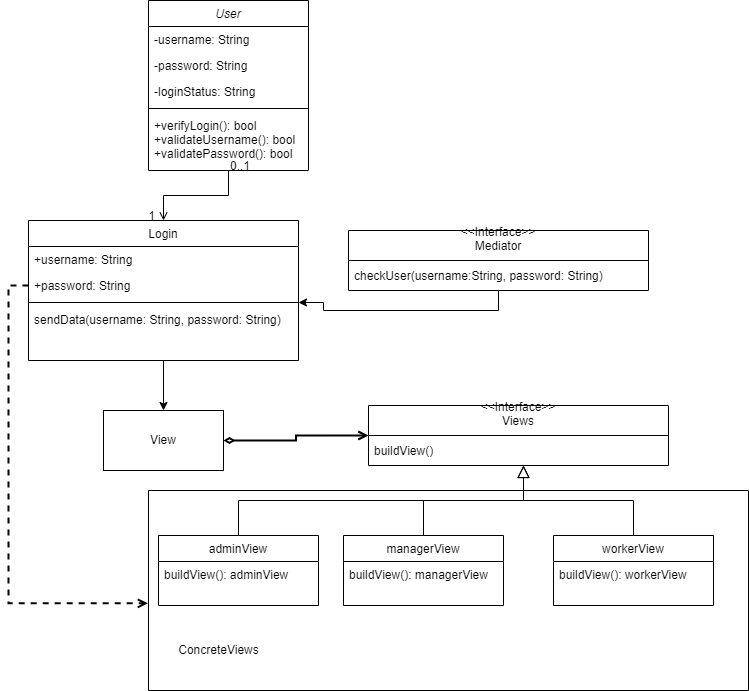

The diagram above was exported from draw.io. Its source (the exported page's mxGraphModel, read from the mxfile embedded in the PNG):
<mxGraphModel dx="1014" dy="1082" grid="1" gridSize="10" guides="1" tooltips="1" connect="1" arrows="1" fold="1" page="1" pageScale="1" pageWidth="827" pageHeight="1169" math="0" shadow="0">
  <root>
    <mxCell id="WIyWlLk6GJQsqaUBKTNV-0" />
    <mxCell id="WIyWlLk6GJQsqaUBKTNV-1" parent="WIyWlLk6GJQsqaUBKTNV-0" />
    <mxCell id="zkfFHV4jXpPFQw0GAbJ--0" value="User" style="swimlane;fontStyle=2;align=center;verticalAlign=top;childLayout=stackLayout;horizontal=1;startSize=26;horizontalStack=0;resizeParent=1;resizeLast=0;collapsible=1;marginBottom=0;rounded=0;shadow=0;strokeWidth=1;" parent="WIyWlLk6GJQsqaUBKTNV-1" vertex="1">
      <mxGeometry x="220" y="120" width="160" height="170" as="geometry">
        <mxRectangle x="230" y="140" width="160" height="26" as="alternateBounds" />
      </mxGeometry>
    </mxCell>
    <mxCell id="zkfFHV4jXpPFQw0GAbJ--1" value="-username: String   " style="text;align=left;verticalAlign=top;spacingLeft=4;spacingRight=4;overflow=hidden;rotatable=0;points=[[0,0.5],[1,0.5]];portConstraint=eastwest;" parent="zkfFHV4jXpPFQw0GAbJ--0" vertex="1">
      <mxGeometry y="26" width="160" height="26" as="geometry" />
    </mxCell>
    <mxCell id="zkfFHV4jXpPFQw0GAbJ--2" value="-password: String" style="text;align=left;verticalAlign=top;spacingLeft=4;spacingRight=4;overflow=hidden;rotatable=0;points=[[0,0.5],[1,0.5]];portConstraint=eastwest;rounded=0;shadow=0;html=0;" parent="zkfFHV4jXpPFQw0GAbJ--0" vertex="1">
      <mxGeometry y="52" width="160" height="26" as="geometry" />
    </mxCell>
    <mxCell id="zkfFHV4jXpPFQw0GAbJ--3" value="-loginStatus: String" style="text;align=left;verticalAlign=top;spacingLeft=4;spacingRight=4;overflow=hidden;rotatable=0;points=[[0,0.5],[1,0.5]];portConstraint=eastwest;rounded=0;shadow=0;html=0;" parent="zkfFHV4jXpPFQw0GAbJ--0" vertex="1">
      <mxGeometry y="78" width="160" height="26" as="geometry" />
    </mxCell>
    <mxCell id="zkfFHV4jXpPFQw0GAbJ--4" value="" style="line;html=1;strokeWidth=1;align=left;verticalAlign=middle;spacingTop=-1;spacingLeft=3;spacingRight=3;rotatable=0;labelPosition=right;points=[];portConstraint=eastwest;" parent="zkfFHV4jXpPFQw0GAbJ--0" vertex="1">
      <mxGeometry y="104" width="160" height="8" as="geometry" />
    </mxCell>
    <mxCell id="zkfFHV4jXpPFQw0GAbJ--5" value="+verifyLogin(): bool&#10;+validateUsername(): bool&#10;+validatePassword(): bool&#10;" style="text;align=left;verticalAlign=top;spacingLeft=4;spacingRight=4;overflow=hidden;rotatable=0;points=[[0,0.5],[1,0.5]];portConstraint=eastwest;" parent="zkfFHV4jXpPFQw0GAbJ--0" vertex="1">
      <mxGeometry y="112" width="160" height="58" as="geometry" />
    </mxCell>
    <mxCell id="zkfFHV4jXpPFQw0GAbJ--6" value="managerView" style="swimlane;fontStyle=0;align=center;verticalAlign=top;childLayout=stackLayout;horizontal=1;startSize=26;horizontalStack=0;resizeParent=1;resizeLast=0;collapsible=1;marginBottom=0;rounded=0;shadow=0;strokeWidth=1;" parent="WIyWlLk6GJQsqaUBKTNV-1" vertex="1">
      <mxGeometry x="415" y="655" width="160" height="70" as="geometry">
        <mxRectangle x="130" y="380" width="160" height="26" as="alternateBounds" />
      </mxGeometry>
    </mxCell>
    <mxCell id="zkfFHV4jXpPFQw0GAbJ--7" value="buildView(): managerView" style="text;align=left;verticalAlign=top;spacingLeft=4;spacingRight=4;overflow=hidden;rotatable=0;points=[[0,0.5],[1,0.5]];portConstraint=eastwest;" parent="zkfFHV4jXpPFQw0GAbJ--6" vertex="1">
      <mxGeometry y="26" width="160" height="26" as="geometry" />
    </mxCell>
    <mxCell id="zkfFHV4jXpPFQw0GAbJ--12" value="" style="endArrow=block;endSize=10;endFill=0;shadow=0;strokeWidth=1;rounded=0;edgeStyle=elbowEdgeStyle;elbow=vertical;" parent="WIyWlLk6GJQsqaUBKTNV-1" source="zkfFHV4jXpPFQw0GAbJ--6" edge="1">
      <mxGeometry width="160" relative="1" as="geometry">
        <mxPoint x="495" y="498" as="sourcePoint" />
        <mxPoint x="595" y="585" as="targetPoint" />
      </mxGeometry>
    </mxCell>
    <mxCell id="zkfFHV4jXpPFQw0GAbJ--13" value="workerView" style="swimlane;fontStyle=0;align=center;verticalAlign=top;childLayout=stackLayout;horizontal=1;startSize=26;horizontalStack=0;resizeParent=1;resizeLast=0;collapsible=1;marginBottom=0;rounded=0;shadow=0;strokeWidth=1;" parent="WIyWlLk6GJQsqaUBKTNV-1" vertex="1">
      <mxGeometry x="625" y="655" width="160" height="70" as="geometry">
        <mxRectangle x="340" y="380" width="170" height="26" as="alternateBounds" />
      </mxGeometry>
    </mxCell>
    <mxCell id="zkfFHV4jXpPFQw0GAbJ--14" value="buildView(): workerView" style="text;align=left;verticalAlign=top;spacingLeft=4;spacingRight=4;overflow=hidden;rotatable=0;points=[[0,0.5],[1,0.5]];portConstraint=eastwest;" parent="zkfFHV4jXpPFQw0GAbJ--13" vertex="1">
      <mxGeometry y="26" width="160" height="26" as="geometry" />
    </mxCell>
    <mxCell id="zkfFHV4jXpPFQw0GAbJ--16" value="" style="endArrow=block;endSize=10;endFill=0;shadow=0;strokeWidth=1;rounded=0;edgeStyle=elbowEdgeStyle;elbow=vertical;" parent="WIyWlLk6GJQsqaUBKTNV-1" source="zkfFHV4jXpPFQw0GAbJ--13" edge="1">
      <mxGeometry width="160" relative="1" as="geometry">
        <mxPoint x="505" y="668" as="sourcePoint" />
        <mxPoint x="595" y="585" as="targetPoint" />
      </mxGeometry>
    </mxCell>
    <mxCell id="GVxmGBtsUXnyQLJmUA_0-15" value="" style="edgeStyle=orthogonalEdgeStyle;rounded=0;orthogonalLoop=1;jettySize=auto;html=1;" parent="WIyWlLk6GJQsqaUBKTNV-1" source="zkfFHV4jXpPFQw0GAbJ--17" target="GVxmGBtsUXnyQLJmUA_0-13" edge="1">
      <mxGeometry relative="1" as="geometry" />
    </mxCell>
    <mxCell id="zkfFHV4jXpPFQw0GAbJ--17" value="Login" style="swimlane;fontStyle=0;align=center;verticalAlign=top;childLayout=stackLayout;horizontal=1;startSize=26;horizontalStack=0;resizeParent=1;resizeLast=0;collapsible=1;marginBottom=0;rounded=0;shadow=0;strokeWidth=1;" parent="WIyWlLk6GJQsqaUBKTNV-1" vertex="1">
      <mxGeometry x="100" y="340" width="270" height="140" as="geometry">
        <mxRectangle x="550" y="140" width="160" height="26" as="alternateBounds" />
      </mxGeometry>
    </mxCell>
    <mxCell id="zkfFHV4jXpPFQw0GAbJ--18" value="+username: String" style="text;align=left;verticalAlign=top;spacingLeft=4;spacingRight=4;overflow=hidden;rotatable=0;points=[[0,0.5],[1,0.5]];portConstraint=eastwest;" parent="zkfFHV4jXpPFQw0GAbJ--17" vertex="1">
      <mxGeometry y="26" width="270" height="26" as="geometry" />
    </mxCell>
    <mxCell id="zkfFHV4jXpPFQw0GAbJ--19" value="+password: String" style="text;align=left;verticalAlign=top;spacingLeft=4;spacingRight=4;overflow=hidden;rotatable=0;points=[[0,0.5],[1,0.5]];portConstraint=eastwest;rounded=0;shadow=0;html=0;" parent="zkfFHV4jXpPFQw0GAbJ--17" vertex="1">
      <mxGeometry y="52" width="270" height="26" as="geometry" />
    </mxCell>
    <mxCell id="zkfFHV4jXpPFQw0GAbJ--23" value="" style="line;html=1;strokeWidth=1;align=left;verticalAlign=middle;spacingTop=-1;spacingLeft=3;spacingRight=3;rotatable=0;labelPosition=right;points=[];portConstraint=eastwest;" parent="zkfFHV4jXpPFQw0GAbJ--17" vertex="1">
      <mxGeometry y="78" width="270" height="8" as="geometry" />
    </mxCell>
    <mxCell id="zkfFHV4jXpPFQw0GAbJ--24" value="sendData(username: String, password: String)" style="text;align=left;verticalAlign=top;spacingLeft=4;spacingRight=4;overflow=hidden;rotatable=0;points=[[0,0.5],[1,0.5]];portConstraint=eastwest;" parent="zkfFHV4jXpPFQw0GAbJ--17" vertex="1">
      <mxGeometry y="86" width="270" height="54" as="geometry" />
    </mxCell>
    <mxCell id="zkfFHV4jXpPFQw0GAbJ--26" value="" style="endArrow=open;shadow=0;strokeWidth=1;rounded=0;endFill=1;edgeStyle=elbowEdgeStyle;elbow=vertical;" parent="WIyWlLk6GJQsqaUBKTNV-1" source="zkfFHV4jXpPFQw0GAbJ--0" target="zkfFHV4jXpPFQw0GAbJ--17" edge="1">
      <mxGeometry x="0.5" y="41" relative="1" as="geometry">
        <mxPoint x="380" y="192" as="sourcePoint" />
        <mxPoint x="540" y="192" as="targetPoint" />
        <mxPoint x="-40" y="32" as="offset" />
      </mxGeometry>
    </mxCell>
    <mxCell id="zkfFHV4jXpPFQw0GAbJ--27" value="0..1" style="resizable=0;align=left;verticalAlign=bottom;labelBackgroundColor=none;fontSize=12;" parent="zkfFHV4jXpPFQw0GAbJ--26" connectable="0" vertex="1">
      <mxGeometry x="-1" relative="1" as="geometry">
        <mxPoint y="4" as="offset" />
      </mxGeometry>
    </mxCell>
    <mxCell id="zkfFHV4jXpPFQw0GAbJ--28" value="1" style="resizable=0;align=right;verticalAlign=bottom;labelBackgroundColor=none;fontSize=12;" parent="zkfFHV4jXpPFQw0GAbJ--26" connectable="0" vertex="1">
      <mxGeometry x="1" relative="1" as="geometry">
        <mxPoint x="-7" y="4" as="offset" />
      </mxGeometry>
    </mxCell>
    <mxCell id="GVxmGBtsUXnyQLJmUA_0-10" value="" style="edgeStyle=orthogonalEdgeStyle;rounded=0;orthogonalLoop=1;jettySize=auto;html=1;" parent="WIyWlLk6GJQsqaUBKTNV-1" source="GVxmGBtsUXnyQLJmUA_0-5" target="zkfFHV4jXpPFQw0GAbJ--23" edge="1">
      <mxGeometry relative="1" as="geometry" />
    </mxCell>
    <mxCell id="GVxmGBtsUXnyQLJmUA_0-5" value="&lt;&lt;Interface&gt;&gt;&#10;Mediator&#10;" style="swimlane;fontStyle=0;childLayout=stackLayout;horizontal=1;startSize=30;horizontalStack=0;resizeParent=1;resizeParentMax=0;resizeLast=0;collapsible=1;marginBottom=0;" parent="WIyWlLk6GJQsqaUBKTNV-1" vertex="1">
      <mxGeometry x="420" y="350" width="300" height="60" as="geometry" />
    </mxCell>
    <mxCell id="GVxmGBtsUXnyQLJmUA_0-6" value="checkUser(username:String, password: String)" style="text;strokeColor=none;fillColor=none;align=left;verticalAlign=middle;spacingLeft=4;spacingRight=4;overflow=hidden;points=[[0,0.5],[1,0.5]];portConstraint=eastwest;rotatable=0;" parent="GVxmGBtsUXnyQLJmUA_0-5" vertex="1">
      <mxGeometry y="30" width="300" height="30" as="geometry" />
    </mxCell>
    <mxCell id="GVxmGBtsUXnyQLJmUA_0-11" value="&lt;&lt;Interface&gt;&gt;&#10;Views&#10;" style="swimlane;fontStyle=0;childLayout=stackLayout;horizontal=1;startSize=30;horizontalStack=0;resizeParent=1;resizeParentMax=0;resizeLast=0;collapsible=1;marginBottom=0;" parent="WIyWlLk6GJQsqaUBKTNV-1" vertex="1">
      <mxGeometry x="440" y="525" width="300" height="60" as="geometry" />
    </mxCell>
    <mxCell id="GVxmGBtsUXnyQLJmUA_0-12" value="buildView()" style="text;strokeColor=none;fillColor=none;align=left;verticalAlign=middle;spacingLeft=4;spacingRight=4;overflow=hidden;points=[[0,0.5],[1,0.5]];portConstraint=eastwest;rotatable=0;" parent="GVxmGBtsUXnyQLJmUA_0-11" vertex="1">
      <mxGeometry y="30" width="300" height="30" as="geometry" />
    </mxCell>
    <mxCell id="GVxmGBtsUXnyQLJmUA_0-27" style="edgeStyle=orthogonalEdgeStyle;rounded=0;orthogonalLoop=1;jettySize=auto;html=1;exitX=1;exitY=0.5;exitDx=0;exitDy=0;entryX=0;entryY=0.5;entryDx=0;entryDy=0;endArrow=open;endFill=0;startArrow=diamondThin;startFill=0;strokeWidth=2;fontSize=12;" parent="WIyWlLk6GJQsqaUBKTNV-1" source="GVxmGBtsUXnyQLJmUA_0-13" target="GVxmGBtsUXnyQLJmUA_0-11" edge="1">
      <mxGeometry relative="1" as="geometry" />
    </mxCell>
    <mxCell id="GVxmGBtsUXnyQLJmUA_0-13" value="View" style="rounded=0;whiteSpace=wrap;html=1;" parent="WIyWlLk6GJQsqaUBKTNV-1" vertex="1">
      <mxGeometry x="175" y="530" width="120" height="60" as="geometry" />
    </mxCell>
    <mxCell id="GVxmGBtsUXnyQLJmUA_0-25" style="edgeStyle=orthogonalEdgeStyle;rounded=0;orthogonalLoop=1;jettySize=auto;html=1;exitX=0.5;exitY=0;exitDx=0;exitDy=0;endArrow=none;endFill=0;" parent="WIyWlLk6GJQsqaUBKTNV-1" source="GVxmGBtsUXnyQLJmUA_0-16" edge="1">
      <mxGeometry relative="1" as="geometry">
        <mxPoint x="310" y="620" as="targetPoint" />
      </mxGeometry>
    </mxCell>
    <mxCell id="GVxmGBtsUXnyQLJmUA_0-16" value="adminView" style="swimlane;fontStyle=0;align=center;verticalAlign=top;childLayout=stackLayout;horizontal=1;startSize=26;horizontalStack=0;resizeParent=1;resizeLast=0;collapsible=1;marginBottom=0;rounded=0;shadow=0;strokeWidth=1;" parent="WIyWlLk6GJQsqaUBKTNV-1" vertex="1">
      <mxGeometry x="230" y="655" width="160" height="70" as="geometry">
        <mxRectangle x="130" y="380" width="160" height="26" as="alternateBounds" />
      </mxGeometry>
    </mxCell>
    <mxCell id="GVxmGBtsUXnyQLJmUA_0-17" value="buildView(): adminView" style="text;align=left;verticalAlign=top;spacingLeft=4;spacingRight=4;overflow=hidden;rotatable=0;points=[[0,0.5],[1,0.5]];portConstraint=eastwest;" parent="GVxmGBtsUXnyQLJmUA_0-16" vertex="1">
      <mxGeometry y="26" width="160" height="26" as="geometry" />
    </mxCell>
    <mxCell id="GVxmGBtsUXnyQLJmUA_0-26" value="" style="endArrow=none;html=1;rounded=0;" parent="WIyWlLk6GJQsqaUBKTNV-1" edge="1">
      <mxGeometry width="50" height="50" relative="1" as="geometry">
        <mxPoint x="310" y="620" as="sourcePoint" />
        <mxPoint x="500" y="620" as="targetPoint" />
      </mxGeometry>
    </mxCell>
    <mxCell id="GVxmGBtsUXnyQLJmUA_0-28" value="" style="swimlane;startSize=0;fontSize=12;" parent="WIyWlLk6GJQsqaUBKTNV-1" vertex="1">
      <mxGeometry x="220" y="610" width="600" height="200" as="geometry" />
    </mxCell>
    <mxCell id="GVxmGBtsUXnyQLJmUA_0-29" value="ConcreteViews" style="text;html=1;align=center;verticalAlign=middle;resizable=0;points=[];autosize=1;strokeColor=none;fillColor=none;fontSize=12;" parent="WIyWlLk6GJQsqaUBKTNV-1" vertex="1">
      <mxGeometry x="240" y="760" width="100" height="20" as="geometry" />
    </mxCell>
    <mxCell id="GVxmGBtsUXnyQLJmUA_0-30" style="edgeStyle=orthogonalEdgeStyle;rounded=0;orthogonalLoop=1;jettySize=auto;html=1;exitX=0;exitY=0.5;exitDx=0;exitDy=0;entryX=-0.001;entryY=0.564;entryDx=0;entryDy=0;entryPerimeter=0;fontSize=12;startArrow=none;startFill=0;endArrow=open;endFill=0;strokeWidth=2;dashed=1;" parent="WIyWlLk6GJQsqaUBKTNV-1" source="zkfFHV4jXpPFQw0GAbJ--19" target="GVxmGBtsUXnyQLJmUA_0-28" edge="1">
      <mxGeometry relative="1" as="geometry" />
    </mxCell>
  </root>
</mxGraphModel>